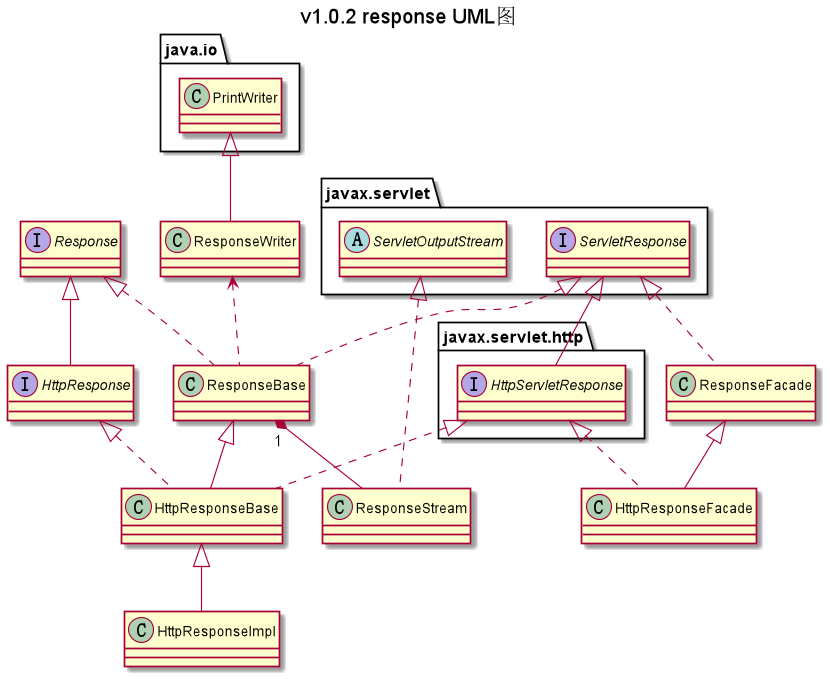

The diagram above was rendered by PlantUML. Its source (embedded in the PNG):
@startuml

title v1.0.2 response UML图
interface Response
interface javax.servlet.ServletResponse
interface javax.servlet.http.HttpServletResponse
interface HttpResponse
abstract class javax.servlet.ServletOutputStream
class java.io.PrintWriter
class ResponseBase
class HttpResponseBase
class HttpResponseImpl
class ResponseFacade
class HttpResponseFacade
class ResponseWriter
class ResponseStream

Response <|-- HttpResponse
javax.servlet.ServletResponse <|-- javax.servlet.http.HttpServletResponse
ResponseBase <|-- HttpResponseBase
ResponseFacade <|-- HttpResponseFacade
HttpResponseBase <|-- HttpResponseImpl
java.io.PrintWriter <|-- ResponseWriter
Response <|.. ResponseBase
HttpResponse <|.. HttpResponseBase
javax.servlet.ServletResponse <|.. ResponseBase
javax.servlet.http.HttpServletResponse <|.. HttpResponseBase
javax.servlet.ServletResponse <|.. ResponseFacade
javax.servlet.http.HttpServletResponse <|.. HttpResponseFacade
javax.servlet.ServletOutputStream <|.. ResponseStream
ResponseBase "1" *-- ResponseStream
ResponseWriter <.. ResponseBase

@enduml